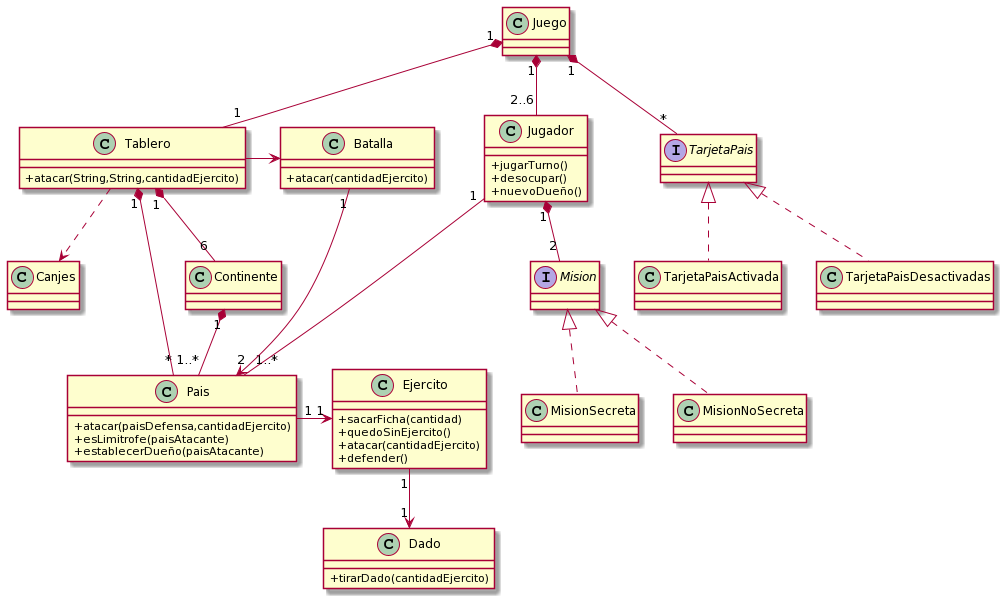

The diagram above was rendered by PlantUML. Its source (embedded in the PNG):
@startuml
Juego "1" *-- "1" Tablero
Juego "1" *-- "2..6" Jugador
Juego "1" *-- "*" TarjetaPais

Interface TarjetaPais
Interface Mision

TarjetaPais <|.. TarjetaPaisActivada  
TarjetaPais <|.. TarjetaPaisDesactivadas
Mision <|.. MisionSecreta
Mision <|.. MisionNoSecreta

Tablero "1" *-- "6" Continente
Tablero "1" *-- "*" Pais
Continente "1" *-- "1..*" Pais

Jugador "1" *-- "2" Mision
Jugador "1" -- "1..*" Pais
Ejercito "1" --> "1" "Dado"
Tablero ..> Canjes

Pais "1" -> "1" Ejercito
Tablero -> Batalla
Batalla "1" --> "2" Pais


skinparam classAttributeIconSize 0
class Juego {
}


skinparam classAttributeIconSize 0
class Jugador {
 +jugarTurno()
 +desocupar()
 +nuevoDueño()
}

skinparam classAttributeIconSize 0
class Tablero {
 +atacar(String,String,cantidadEjercito)
}

skinparam classAttributeIconSize 0
class Batalla {
 +atacar(cantidadEjercito)
}

skinparam classAttributeIconSize 0
class Pais {
 +atacar(paisDefensa,cantidadEjercito)
 +esLimitrofe(paisAtacante)
 +establecerDueño(paisAtacante)
 
}

skinparam classAttributeIconSize 0
class Ejercito {
 +sacarFicha(cantidad)
 +quedoSinEjercito()
 +atacar(cantidadEjercito)
 +defender()
}

skinparam classAttributeIconSize 0
class Dado {
 +tirarDado(cantidadEjercito)
}
@enduml